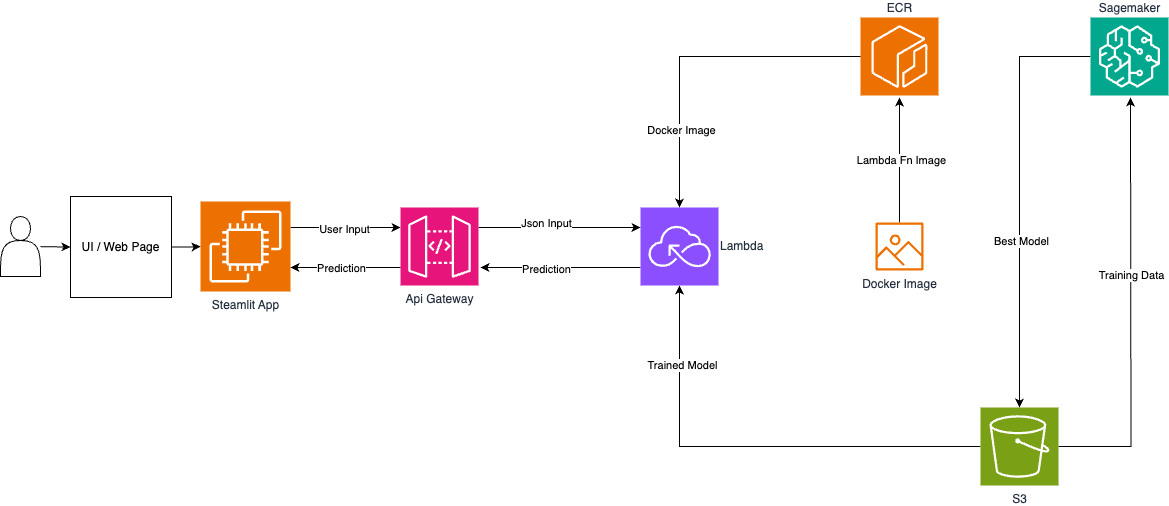

The diagram above was exported from draw.io. Its source (the exported page's mxGraphModel, read from the mxfile embedded in the PNG):
<mxGraphModel dx="2079" dy="785" grid="1" gridSize="10" guides="1" tooltips="1" connect="1" arrows="1" fold="1" page="1" pageScale="1" pageWidth="850" pageHeight="1100" math="0" shadow="0">
  <root>
    <mxCell id="0" />
    <mxCell id="1" parent="0" />
    <object label="ECR" id="yCElPlFAfByriis_kiri-6">
      <mxCell style="sketch=0;points=[[0,0,0],[0.25,0,0],[0.5,0,0],[0.75,0,0],[1,0,0],[0,1,0],[0.25,1,0],[0.5,1,0],[0.75,1,0],[1,1,0],[0,0.25,0],[0,0.5,0],[0,0.75,0],[1,0.25,0],[1,0.5,0],[1,0.75,0]];outlineConnect=0;fontColor=#232F3E;fillColor=#ED7100;strokeColor=#ffffff;dashed=0;verticalLabelPosition=top;verticalAlign=bottom;align=center;html=1;fontSize=12;fontStyle=0;aspect=fixed;shape=mxgraph.aws4.resourceIcon;resIcon=mxgraph.aws4.ecr;labelPosition=center;" parent="1" vertex="1">
        <mxGeometry x="740" y="130" width="78" height="78" as="geometry" />
      </mxCell>
    </object>
    <mxCell id="yCElPlFAfByriis_kiri-14" style="edgeStyle=orthogonalEdgeStyle;rounded=0;orthogonalLoop=1;jettySize=auto;html=1;" parent="1" source="yCElPlFAfByriis_kiri-7" edge="1">
      <mxGeometry relative="1" as="geometry">
        <mxPoint x="1010" y="210" as="targetPoint" />
      </mxGeometry>
    </mxCell>
    <mxCell id="yCElPlFAfByriis_kiri-15" value="Training Data" style="edgeLabel;html=1;align=center;verticalAlign=middle;resizable=0;points=[];" parent="yCElPlFAfByriis_kiri-14" vertex="1" connectable="0">
      <mxGeometry x="0.1554" relative="1" as="geometry">
        <mxPoint as="offset" />
      </mxGeometry>
    </mxCell>
    <mxCell id="yCElPlFAfByriis_kiri-23" style="edgeStyle=orthogonalEdgeStyle;rounded=0;orthogonalLoop=1;jettySize=auto;html=1;" parent="1" source="yCElPlFAfByriis_kiri-7" target="yCElPlFAfByriis_kiri-8" edge="1">
      <mxGeometry relative="1" as="geometry" />
    </mxCell>
    <mxCell id="yCElPlFAfByriis_kiri-24" value="Trained Model" style="edgeLabel;html=1;align=center;verticalAlign=middle;resizable=0;points=[];" parent="yCElPlFAfByriis_kiri-23" vertex="1" connectable="0">
      <mxGeometry x="0.658" y="-2" relative="1" as="geometry">
        <mxPoint as="offset" />
      </mxGeometry>
    </mxCell>
    <mxCell id="yCElPlFAfByriis_kiri-7" value="S3" style="sketch=0;points=[[0,0,0],[0.25,0,0],[0.5,0,0],[0.75,0,0],[1,0,0],[0,1,0],[0.25,1,0],[0.5,1,0],[0.75,1,0],[1,1,0],[0,0.25,0],[0,0.5,0],[0,0.75,0],[1,0.25,0],[1,0.5,0],[1,0.75,0]];outlineConnect=0;fontColor=#232F3E;fillColor=#7AA116;strokeColor=#ffffff;dashed=0;verticalLabelPosition=bottom;verticalAlign=top;align=center;html=1;fontSize=12;fontStyle=0;aspect=fixed;shape=mxgraph.aws4.resourceIcon;resIcon=mxgraph.aws4.s3;" parent="1" vertex="1">
      <mxGeometry x="860" y="520" width="78" height="78" as="geometry" />
    </mxCell>
    <mxCell id="yCElPlFAfByriis_kiri-26" style="edgeStyle=orthogonalEdgeStyle;rounded=0;orthogonalLoop=1;jettySize=auto;html=1;" parent="1" source="yCElPlFAfByriis_kiri-8" edge="1">
      <mxGeometry relative="1" as="geometry">
        <mxPoint x="360" y="380" as="targetPoint" />
        <Array as="points">
          <mxPoint x="530" y="380" />
          <mxPoint x="530" y="380" />
        </Array>
      </mxGeometry>
    </mxCell>
    <mxCell id="yCElPlFAfByriis_kiri-28" value="Prediction" style="edgeLabel;html=1;align=center;verticalAlign=middle;resizable=0;points=[];" parent="yCElPlFAfByriis_kiri-26" vertex="1" connectable="0">
      <mxGeometry x="0.1875" y="1" relative="1" as="geometry">
        <mxPoint as="offset" />
      </mxGeometry>
    </mxCell>
    <mxCell id="yCElPlFAfByriis_kiri-8" value="Lambda" style="sketch=0;points=[[0,0,0],[0.25,0,0],[0.5,0,0],[0.75,0,0],[1,0,0],[0,1,0],[0.25,1,0],[0.5,1,0],[0.75,1,0],[1,1,0],[0,0.25,0],[0,0.5,0],[0,0.75,0],[1,0.25,0],[1,0.5,0],[1,0.75,0]];outlineConnect=0;fontColor=#232F3E;fillColor=#8C4FFF;strokeColor=#ffffff;dashed=0;verticalLabelPosition=middle;verticalAlign=middle;align=left;html=1;fontSize=12;fontStyle=0;aspect=fixed;shape=mxgraph.aws4.resourceIcon;resIcon=mxgraph.aws4.serverless;labelPosition=right;" parent="1" vertex="1">
      <mxGeometry x="520" y="320" width="78" height="78" as="geometry" />
    </mxCell>
    <mxCell id="yCElPlFAfByriis_kiri-13" style="edgeStyle=orthogonalEdgeStyle;rounded=0;orthogonalLoop=1;jettySize=auto;html=1;" parent="1" source="yCElPlFAfByriis_kiri-9" target="yCElPlFAfByriis_kiri-7" edge="1">
      <mxGeometry relative="1" as="geometry" />
    </mxCell>
    <mxCell id="yCElPlFAfByriis_kiri-16" value="Best Model" style="edgeLabel;html=1;align=center;verticalAlign=middle;resizable=0;points=[];" parent="yCElPlFAfByriis_kiri-13" vertex="1" connectable="0">
      <mxGeometry x="0.2085" y="1" relative="1" as="geometry">
        <mxPoint as="offset" />
      </mxGeometry>
    </mxCell>
    <mxCell id="yCElPlFAfByriis_kiri-9" value="Sagemaker" style="sketch=0;points=[[0,0,0],[0.25,0,0],[0.5,0,0],[0.75,0,0],[1,0,0],[0,1,0],[0.25,1,0],[0.5,1,0],[0.75,1,0],[1,1,0],[0,0.25,0],[0,0.5,0],[0,0.75,0],[1,0.25,0],[1,0.5,0],[1,0.75,0]];outlineConnect=0;fontColor=#232F3E;fillColor=#01A88D;strokeColor=#ffffff;dashed=0;verticalLabelPosition=top;verticalAlign=bottom;align=center;html=1;fontSize=12;fontStyle=0;aspect=fixed;shape=mxgraph.aws4.resourceIcon;resIcon=mxgraph.aws4.sagemaker;labelPosition=center;" parent="1" vertex="1">
      <mxGeometry x="970" y="130" width="78" height="78" as="geometry" />
    </mxCell>
    <mxCell id="yCElPlFAfByriis_kiri-29" style="edgeStyle=orthogonalEdgeStyle;rounded=0;orthogonalLoop=1;jettySize=auto;html=1;" parent="1" source="yCElPlFAfByriis_kiri-10" target="yCElPlFAfByriis_kiri-11" edge="1">
      <mxGeometry relative="1" as="geometry">
        <Array as="points">
          <mxPoint x="230" y="340" />
          <mxPoint x="230" y="340" />
        </Array>
      </mxGeometry>
    </mxCell>
    <mxCell id="yCElPlFAfByriis_kiri-30" value="User Input" style="edgeLabel;html=1;align=center;verticalAlign=middle;resizable=0;points=[];" parent="yCElPlFAfByriis_kiri-29" vertex="1" connectable="0">
      <mxGeometry x="-0.0364" y="-1" relative="1" as="geometry">
        <mxPoint as="offset" />
      </mxGeometry>
    </mxCell>
    <mxCell id="yCElPlFAfByriis_kiri-10" value="Steamlit App" style="sketch=0;points=[[0,0,0],[0.25,0,0],[0.5,0,0],[0.75,0,0],[1,0,0],[0,1,0],[0.25,1,0],[0.5,1,0],[0.75,1,0],[1,1,0],[0,0.25,0],[0,0.5,0],[0,0.75,0],[1,0.25,0],[1,0.5,0],[1,0.75,0]];outlineConnect=0;fontColor=#232F3E;fillColor=#ED7100;strokeColor=#ffffff;dashed=0;verticalLabelPosition=bottom;verticalAlign=top;align=center;html=1;fontSize=12;fontStyle=0;aspect=fixed;shape=mxgraph.aws4.resourceIcon;resIcon=mxgraph.aws4.ec2;" parent="1" vertex="1">
      <mxGeometry x="80" y="314" width="90" height="90" as="geometry" />
    </mxCell>
    <mxCell id="yCElPlFAfByriis_kiri-25" style="edgeStyle=orthogonalEdgeStyle;rounded=0;orthogonalLoop=1;jettySize=auto;html=1;" parent="1" source="yCElPlFAfByriis_kiri-11" target="yCElPlFAfByriis_kiri-8" edge="1">
      <mxGeometry relative="1" as="geometry">
        <Array as="points">
          <mxPoint x="410" y="340" />
          <mxPoint x="410" y="340" />
        </Array>
      </mxGeometry>
    </mxCell>
    <mxCell id="yCElPlFAfByriis_kiri-27" value="Json Input" style="edgeLabel;html=1;align=center;verticalAlign=middle;resizable=0;points=[];" parent="yCElPlFAfByriis_kiri-25" vertex="1" connectable="0">
      <mxGeometry x="-0.321" y="3" relative="1" as="geometry">
        <mxPoint x="12" y="-2" as="offset" />
      </mxGeometry>
    </mxCell>
    <mxCell id="yCElPlFAfByriis_kiri-11" value="Api Gateway" style="sketch=0;points=[[0,0,0],[0.25,0,0],[0.5,0,0],[0.75,0,0],[1,0,0],[0,1,0],[0.25,1,0],[0.5,1,0],[0.75,1,0],[1,1,0],[0,0.25,0],[0,0.5,0],[0,0.75,0],[1,0.25,0],[1,0.5,0],[1,0.75,0]];outlineConnect=0;fontColor=#232F3E;fillColor=#E7157B;strokeColor=#ffffff;dashed=0;verticalLabelPosition=bottom;verticalAlign=top;align=center;html=1;fontSize=12;fontStyle=0;aspect=fixed;shape=mxgraph.aws4.resourceIcon;resIcon=mxgraph.aws4.api_gateway;" parent="1" vertex="1">
      <mxGeometry x="280" y="320" width="78" height="78" as="geometry" />
    </mxCell>
    <mxCell id="yCElPlFAfByriis_kiri-17" style="edgeStyle=orthogonalEdgeStyle;rounded=0;orthogonalLoop=1;jettySize=auto;html=1;" parent="1" source="yCElPlFAfByriis_kiri-12" edge="1">
      <mxGeometry relative="1" as="geometry">
        <mxPoint x="779" y="210" as="targetPoint" />
      </mxGeometry>
    </mxCell>
    <mxCell id="yCElPlFAfByriis_kiri-20" value="Lambda Fn Image" style="edgeLabel;html=1;align=center;verticalAlign=middle;resizable=0;points=[];" parent="yCElPlFAfByriis_kiri-17" vertex="1" connectable="0">
      <mxGeometry x="0.0039" y="-1" relative="1" as="geometry">
        <mxPoint as="offset" />
      </mxGeometry>
    </mxCell>
    <mxCell id="yCElPlFAfByriis_kiri-12" value="Docker Image" style="sketch=0;outlineConnect=0;fontColor=#232F3E;gradientColor=none;fillColor=#ED7100;strokeColor=none;dashed=0;verticalLabelPosition=bottom;verticalAlign=top;align=center;html=1;fontSize=12;fontStyle=0;aspect=fixed;pointerEvents=1;shape=mxgraph.aws4.container_registry_image;" parent="1" vertex="1">
      <mxGeometry x="755" y="335" width="48" height="48" as="geometry" />
    </mxCell>
    <mxCell id="yCElPlFAfByriis_kiri-21" style="edgeStyle=orthogonalEdgeStyle;rounded=0;orthogonalLoop=1;jettySize=auto;html=1;entryX=0.5;entryY=0;entryDx=0;entryDy=0;entryPerimeter=0;" parent="1" source="yCElPlFAfByriis_kiri-6" target="yCElPlFAfByriis_kiri-8" edge="1">
      <mxGeometry relative="1" as="geometry" />
    </mxCell>
    <mxCell id="yCElPlFAfByriis_kiri-22" value="Docker Image" style="edgeLabel;html=1;align=center;verticalAlign=middle;resizable=0;points=[];" parent="yCElPlFAfByriis_kiri-21" vertex="1" connectable="0">
      <mxGeometry x="0.5301" y="1" relative="1" as="geometry">
        <mxPoint as="offset" />
      </mxGeometry>
    </mxCell>
    <mxCell id="yCElPlFAfByriis_kiri-31" style="edgeStyle=orthogonalEdgeStyle;rounded=0;orthogonalLoop=1;jettySize=auto;html=1;" parent="1" source="yCElPlFAfByriis_kiri-11" edge="1">
      <mxGeometry relative="1" as="geometry">
        <mxPoint x="170" y="380" as="targetPoint" />
        <Array as="points">
          <mxPoint x="170" y="380" />
        </Array>
      </mxGeometry>
    </mxCell>
    <mxCell id="yCElPlFAfByriis_kiri-32" value="Prediction" style="edgeLabel;html=1;align=center;verticalAlign=middle;resizable=0;points=[];" parent="yCElPlFAfByriis_kiri-31" vertex="1" connectable="0">
      <mxGeometry x="-0.1298" y="2" relative="1" as="geometry">
        <mxPoint x="-12" y="-2" as="offset" />
      </mxGeometry>
    </mxCell>
    <mxCell id="yCElPlFAfByriis_kiri-33" value="" style="shape=actor;whiteSpace=wrap;html=1;" parent="1" vertex="1">
      <mxGeometry x="-120" y="329" width="40" height="60" as="geometry" />
    </mxCell>
    <mxCell id="yCElPlFAfByriis_kiri-36" value="" style="edgeStyle=orthogonalEdgeStyle;rounded=0;orthogonalLoop=1;jettySize=auto;html=1;" parent="1" source="yCElPlFAfByriis_kiri-34" target="yCElPlFAfByriis_kiri-10" edge="1">
      <mxGeometry relative="1" as="geometry" />
    </mxCell>
    <mxCell id="yCElPlFAfByriis_kiri-34" value="UI / Web Page" style="whiteSpace=wrap;html=1;aspect=fixed;" parent="1" vertex="1">
      <mxGeometry x="-50" y="309" width="101" height="101" as="geometry" />
    </mxCell>
    <mxCell id="yCElPlFAfByriis_kiri-35" value="" style="endArrow=classic;html=1;rounded=0;entryX=0;entryY=0.5;entryDx=0;entryDy=0;" parent="1" source="yCElPlFAfByriis_kiri-33" target="yCElPlFAfByriis_kiri-34" edge="1">
      <mxGeometry width="50" height="50" relative="1" as="geometry">
        <mxPoint x="460" y="430" as="sourcePoint" />
        <mxPoint x="510" y="380" as="targetPoint" />
      </mxGeometry>
    </mxCell>
  </root>
</mxGraphModel>